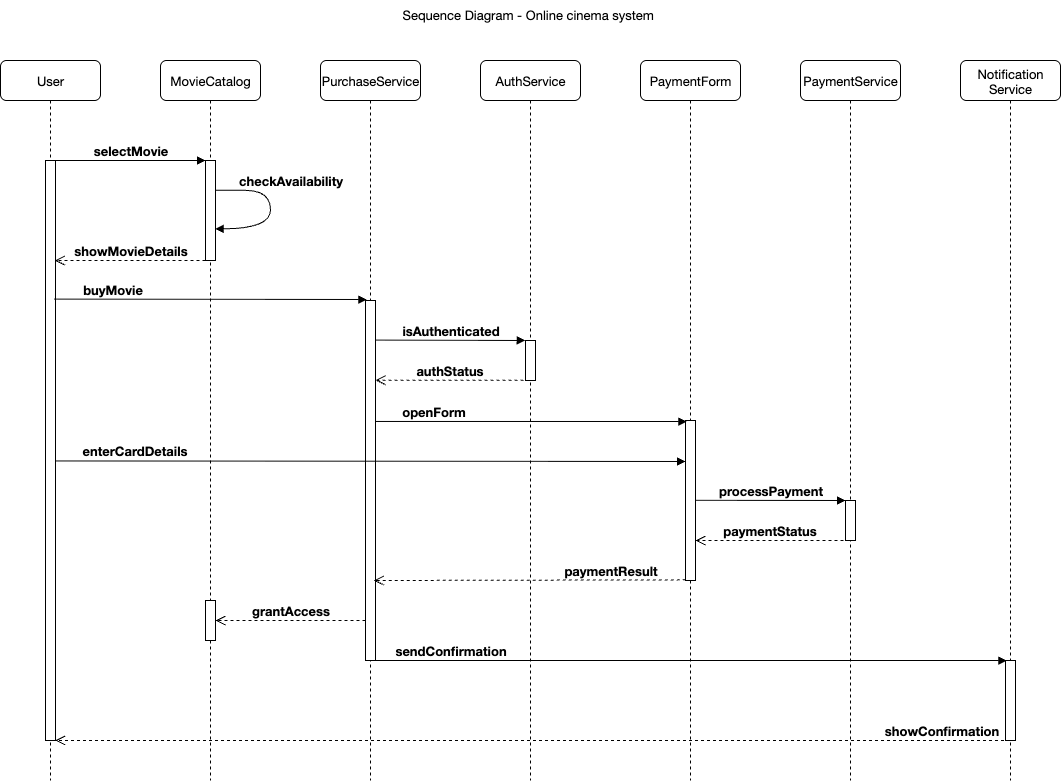

The diagram above was exported from draw.io. Its source (the exported page's mxGraphModel, read from the mxfile embedded in the PNG):
<mxGraphModel dx="2946" dy="1126" grid="1" gridSize="10" guides="1" tooltips="1" connect="1" arrows="1" fold="1" page="1" pageScale="1" pageWidth="1100" pageHeight="850" background="light-dark(#FFFFFF,#FF66FF)" math="0" shadow="0">
  <root>
    <mxCell id="0" />
    <mxCell id="1" parent="0" />
    <mxCell id="7baba1c4bc27f4b0-2" value="&lt;span style=&quot;text-align: start; background-color: transparent; font-family: &amp;quot;Helvetica Neue&amp;quot;; font-size: 13px; color: light-dark(rgb(0, 0, 0), rgb(255, 255, 255));&quot;&gt;MovieCatalog&lt;/span&gt;" style="shape=umlLifeline;perimeter=lifelinePerimeter;whiteSpace=wrap;html=1;container=1;collapsible=0;recursiveResize=0;outlineConnect=0;rounded=1;shadow=0;comic=0;labelBackgroundColor=none;strokeWidth=1;fontFamily=Verdana;fontSize=12;align=center;" parent="1" vertex="1">
      <mxGeometry x="180" y="80" width="100" height="720" as="geometry" />
    </mxCell>
    <mxCell id="7baba1c4bc27f4b0-10" value="" style="html=1;points=[];perimeter=orthogonalPerimeter;rounded=0;shadow=0;comic=0;labelBackgroundColor=none;strokeWidth=1;fontFamily=Verdana;fontSize=12;align=center;" parent="7baba1c4bc27f4b0-2" vertex="1">
      <mxGeometry x="45" y="100" width="10" height="100" as="geometry" />
    </mxCell>
    <mxCell id="rAhEO1nORdzWqYQ06Rxi-16" value="" style="html=1;points=[];perimeter=orthogonalPerimeter;rounded=0;shadow=0;comic=0;labelBackgroundColor=none;strokeColor=#000000;strokeWidth=1;fillColor=#FFFFFF;fontFamily=Verdana;fontSize=12;fontColor=#000000;align=center;" vertex="1" parent="7baba1c4bc27f4b0-2">
      <mxGeometry x="45" y="540" width="10" height="40" as="geometry" />
    </mxCell>
    <mxCell id="rAhEO1nORdzWqYQ06Rxi-3" value="&lt;p style=&quot;margin: 0px; font-variant-numeric: normal; font-variant-east-asian: normal; font-variant-alternates: normal; font-size-adjust: none; font-kerning: auto; font-optical-sizing: auto; font-feature-settings: normal; font-variation-settings: normal; font-variant-position: normal; font-variant-emoji: normal; font-stretch: normal; font-size: 13px; line-height: normal; font-family: &amp;quot;Helvetica Neue&amp;quot;; color: rgb(0, 0, 0); text-align: start; text-wrap-mode: wrap;&quot; class=&quot;p1&quot;&gt;&lt;b&gt;showMovieDetails&lt;/b&gt;&lt;/p&gt;" style="html=1;verticalAlign=bottom;endArrow=open;dashed=1;endSize=8;labelBackgroundColor=none;fontFamily=Verdana;fontSize=12;edgeStyle=elbowEdgeStyle;elbow=vertical;entryX=0.933;entryY=0.172;entryDx=0;entryDy=0;entryPerimeter=0;" edge="1" parent="7baba1c4bc27f4b0-2" target="7baba1c4bc27f4b0-9">
      <mxGeometry relative="1" as="geometry">
        <mxPoint x="-100" y="200" as="targetPoint" />
        <Array as="points">
          <mxPoint x="-10" y="200" />
          <mxPoint x="20" y="200" />
        </Array>
        <mxPoint x="45" y="200" as="sourcePoint" />
      </mxGeometry>
    </mxCell>
    <mxCell id="rAhEO1nORdzWqYQ06Rxi-2" value="&lt;p style=&quot;margin: 0px; font-variant-numeric: normal; font-variant-east-asian: normal; font-variant-alternates: normal; font-size-adjust: none; font-kerning: auto; font-optical-sizing: auto; font-feature-settings: normal; font-variation-settings: normal; font-variant-position: normal; font-variant-emoji: normal; font-stretch: normal; font-size: 13px; line-height: normal; font-family: &amp;quot;Helvetica Neue&amp;quot;; color: rgb(0, 0, 0); text-align: start; text-wrap-mode: wrap;&quot; class=&quot;p1&quot;&gt;&lt;b&gt;checkAvailability&lt;/b&gt;&lt;/p&gt;" style="html=1;verticalAlign=bottom;endArrow=block;labelBackgroundColor=none;fontFamily=Verdana;fontSize=12;elbow=vertical;edgeStyle=orthogonalEdgeStyle;curved=1;entryX=0.967;entryY=0.683;entryPerimeter=0;exitX=1;exitY=0.297;exitDx=0;exitDy=0;exitPerimeter=0;entryDx=0;entryDy=0;" edge="1" parent="7baba1c4bc27f4b0-2" source="7baba1c4bc27f4b0-10" target="7baba1c4bc27f4b0-10">
      <mxGeometry x="-0.2599" y="20" relative="1" as="geometry">
        <mxPoint x="60" y="130" as="sourcePoint" />
        <mxPoint x="60" y="169" as="targetPoint" />
        <Array as="points">
          <mxPoint x="60" y="130" />
          <mxPoint x="110" y="130" />
          <mxPoint x="110" y="168" />
        </Array>
        <mxPoint as="offset" />
      </mxGeometry>
    </mxCell>
    <mxCell id="7baba1c4bc27f4b0-3" value="&lt;p style=&quot;margin: 0px; font-variant-numeric: normal; font-variant-east-asian: normal; font-variant-alternates: normal; font-size-adjust: none; font-kerning: auto; font-optical-sizing: auto; font-feature-settings: normal; font-variation-settings: normal; font-variant-position: normal; font-variant-emoji: normal; font-stretch: normal; font-size: 13px; line-height: normal; font-family: &amp;quot;Helvetica Neue&amp;quot;; color: rgb(0, 0, 0); text-align: start;&quot; class=&quot;p1&quot;&gt;AuthService&lt;/p&gt;" style="shape=umlLifeline;perimeter=lifelinePerimeter;whiteSpace=wrap;html=1;container=1;collapsible=0;recursiveResize=0;outlineConnect=0;rounded=1;shadow=0;comic=0;labelBackgroundColor=none;strokeWidth=1;fontFamily=Verdana;fontSize=12;align=center;" parent="1" vertex="1">
      <mxGeometry x="500" y="80" width="100" height="720" as="geometry" />
    </mxCell>
    <mxCell id="7baba1c4bc27f4b0-13" value="" style="html=1;points=[];perimeter=orthogonalPerimeter;rounded=0;shadow=0;comic=0;labelBackgroundColor=none;strokeWidth=1;fontFamily=Verdana;fontSize=12;align=center;" parent="7baba1c4bc27f4b0-3" vertex="1">
      <mxGeometry x="45" y="280" width="10" height="40" as="geometry" />
    </mxCell>
    <mxCell id="rAhEO1nORdzWqYQ06Rxi-6" value="&lt;p style=&quot;margin: 0px; font-variant-numeric: normal; font-variant-east-asian: normal; font-variant-alternates: normal; font-size-adjust: none; font-kerning: auto; font-optical-sizing: auto; font-feature-settings: normal; font-variation-settings: normal; font-variant-position: normal; font-variant-emoji: normal; font-stretch: normal; font-size: 13px; line-height: normal; font-family: &amp;quot;Helvetica Neue&amp;quot;; color: rgb(0, 0, 0); text-align: start; text-wrap-mode: wrap;&quot; class=&quot;p1&quot;&gt;&lt;b&gt;authStatus&lt;/b&gt;&lt;/p&gt;" style="html=1;verticalAlign=bottom;endArrow=open;dashed=1;endSize=8;labelBackgroundColor=none;fontFamily=Verdana;fontSize=12;edgeStyle=elbowEdgeStyle;elbow=vertical;entryX=1.233;entryY=0.181;entryDx=0;entryDy=0;entryPerimeter=0;" edge="1" parent="7baba1c4bc27f4b0-3">
      <mxGeometry relative="1" as="geometry">
        <mxPoint x="-105" y="319.75" as="targetPoint" />
        <Array as="points">
          <mxPoint x="-12" y="319.75" />
          <mxPoint x="18" y="319.75" />
        </Array>
        <mxPoint x="43" y="319.75" as="sourcePoint" />
      </mxGeometry>
    </mxCell>
    <mxCell id="7baba1c4bc27f4b0-4" value="&lt;p style=&quot;margin: 0px; font-variant-numeric: normal; font-variant-east-asian: normal; font-variant-alternates: normal; font-size-adjust: none; font-kerning: auto; font-optical-sizing: auto; font-feature-settings: normal; font-variation-settings: normal; font-variant-position: normal; font-variant-emoji: normal; font-stretch: normal; font-size: 13px; line-height: normal; font-family: &amp;quot;Helvetica Neue&amp;quot;; color: rgb(0, 0, 0); text-align: start;&quot; class=&quot;p1&quot;&gt;PaymentForm&lt;/p&gt;" style="shape=umlLifeline;perimeter=lifelinePerimeter;whiteSpace=wrap;html=1;container=1;collapsible=0;recursiveResize=0;outlineConnect=0;rounded=1;shadow=0;comic=0;labelBackgroundColor=none;strokeWidth=1;fontFamily=Verdana;fontSize=12;align=center;" parent="1" vertex="1">
      <mxGeometry x="660" y="80" width="100" height="720" as="geometry" />
    </mxCell>
    <mxCell id="7baba1c4bc27f4b0-22" value="" style="html=1;points=[];perimeter=orthogonalPerimeter;rounded=0;shadow=0;comic=0;labelBackgroundColor=none;strokeWidth=1;fontFamily=Verdana;fontSize=12;align=center;" parent="7baba1c4bc27f4b0-4" vertex="1">
      <mxGeometry x="45" y="360" width="10" height="160" as="geometry" />
    </mxCell>
    <mxCell id="rAhEO1nORdzWqYQ06Rxi-12" value="&lt;p style=&quot;margin: 0px; font-variant-numeric: normal; font-variant-east-asian: normal; font-variant-alternates: normal; font-size-adjust: none; font-kerning: auto; font-optical-sizing: auto; font-feature-settings: normal; font-variation-settings: normal; font-variant-position: normal; font-variant-emoji: normal; font-stretch: normal; font-size: 13px; line-height: normal; font-family: &amp;quot;Helvetica Neue&amp;quot;; color: rgb(0, 0, 0); text-align: start; text-wrap-mode: wrap;&quot; class=&quot;p1&quot;&gt;&lt;b&gt;paymentStatus&lt;/b&gt;&lt;/p&gt;" style="html=1;verticalAlign=bottom;endArrow=open;dashed=1;endSize=8;labelBackgroundColor=none;fontFamily=Verdana;fontSize=12;edgeStyle=elbowEdgeStyle;elbow=vertical;entryX=1.233;entryY=0.181;entryDx=0;entryDy=0;entryPerimeter=0;" edge="1" parent="7baba1c4bc27f4b0-4">
      <mxGeometry relative="1" as="geometry">
        <mxPoint x="55" y="480" as="targetPoint" />
        <Array as="points">
          <mxPoint x="148" y="480" />
          <mxPoint x="178" y="480" />
        </Array>
        <mxPoint x="203" y="480" as="sourcePoint" />
      </mxGeometry>
    </mxCell>
    <mxCell id="7baba1c4bc27f4b0-5" value="&lt;p style=&quot;margin: 0px; font-variant-numeric: normal; font-variant-east-asian: normal; font-variant-alternates: normal; font-size-adjust: none; font-kerning: auto; font-optical-sizing: auto; font-feature-settings: normal; font-variation-settings: normal; font-variant-position: normal; font-variant-emoji: normal; font-stretch: normal; font-size: 13px; line-height: normal; font-family: &amp;quot;Helvetica Neue&amp;quot;; color: rgb(0, 0, 0); text-align: start;&quot; class=&quot;p1&quot;&gt;PaymentService&lt;/p&gt;" style="shape=umlLifeline;perimeter=lifelinePerimeter;whiteSpace=wrap;html=1;container=1;collapsible=0;recursiveResize=0;outlineConnect=0;rounded=1;shadow=0;comic=0;labelBackgroundColor=none;strokeWidth=1;fontFamily=Verdana;fontSize=12;align=center;" parent="1" vertex="1">
      <mxGeometry x="820" y="80" width="100" height="720" as="geometry" />
    </mxCell>
    <mxCell id="7baba1c4bc27f4b0-19" value="" style="html=1;points=[];perimeter=orthogonalPerimeter;rounded=0;shadow=0;comic=0;labelBackgroundColor=none;strokeWidth=1;fontFamily=Verdana;fontSize=12;align=center;" parent="7baba1c4bc27f4b0-5" vertex="1">
      <mxGeometry x="45" y="440" width="10" height="40" as="geometry" />
    </mxCell>
    <mxCell id="rAhEO1nORdzWqYQ06Rxi-11" value="&lt;p style=&quot;margin: 0px; font-variant-numeric: normal; font-variant-east-asian: normal; font-variant-alternates: normal; font-size-adjust: none; font-kerning: auto; font-optical-sizing: auto; font-feature-settings: normal; font-variation-settings: normal; font-variant-position: normal; font-variant-emoji: normal; font-stretch: normal; font-size: 13px; line-height: normal; font-family: &amp;quot;Helvetica Neue&amp;quot;; color: rgb(0, 0, 0); text-align: start; text-wrap-mode: wrap;&quot; class=&quot;p1&quot;&gt;&lt;b&gt;processPayment&lt;/b&gt;&lt;/p&gt;" style="html=1;verticalAlign=bottom;endArrow=block;entryX=0;entryY=0;labelBackgroundColor=none;fontFamily=Verdana;fontSize=12;edgeStyle=elbowEdgeStyle;elbow=vertical;" edge="1" parent="7baba1c4bc27f4b0-5">
      <mxGeometry relative="1" as="geometry">
        <mxPoint x="-105" y="439.83000000000004" as="sourcePoint" />
        <mxPoint x="45" y="439.83000000000004" as="targetPoint" />
        <mxPoint as="offset" />
      </mxGeometry>
    </mxCell>
    <mxCell id="7baba1c4bc27f4b0-6" value="&lt;p style=&quot;margin: 0px; font-variant-numeric: normal; font-variant-east-asian: normal; font-variant-alternates: normal; font-size-adjust: none; font-kerning: auto; font-optical-sizing: auto; font-feature-settings: normal; font-variation-settings: normal; font-variant-position: normal; font-variant-emoji: normal; font-stretch: normal; font-size: 13px; line-height: normal; font-family: &amp;quot;Helvetica Neue&amp;quot;; color: rgb(0, 0, 0); text-align: start;&quot; class=&quot;p1&quot;&gt;PurchaseService&lt;/p&gt;" style="shape=umlLifeline;perimeter=lifelinePerimeter;whiteSpace=wrap;html=1;container=1;collapsible=0;recursiveResize=0;outlineConnect=0;rounded=1;shadow=0;comic=0;labelBackgroundColor=none;strokeWidth=1;fontFamily=Verdana;fontSize=12;align=center;" parent="1" vertex="1">
      <mxGeometry x="340" y="80" width="100" height="720" as="geometry" />
    </mxCell>
    <mxCell id="7baba1c4bc27f4b0-28" value="" style="html=1;points=[];perimeter=orthogonalPerimeter;rounded=0;shadow=0;comic=0;labelBackgroundColor=none;strokeWidth=1;fontFamily=Verdana;fontSize=12;align=center;" parent="7baba1c4bc27f4b0-6" vertex="1">
      <mxGeometry x="45" y="240" width="10" height="360" as="geometry" />
    </mxCell>
    <mxCell id="7baba1c4bc27f4b0-7" value="&lt;p style=&quot;margin: 0px; font-variant-numeric: normal; font-variant-east-asian: normal; font-variant-alternates: normal; font-size-adjust: none; font-kerning: auto; font-optical-sizing: auto; font-feature-settings: normal; font-variation-settings: normal; font-variant-position: normal; font-variant-emoji: normal; font-stretch: normal; font-size: 13px; line-height: normal; font-family: &amp;quot;Helvetica Neue&amp;quot;; color: rgb(0, 0, 0); text-align: start;&quot; class=&quot;p1&quot;&gt;Notification&lt;/p&gt;&lt;p style=&quot;margin: 0px; font-variant-numeric: normal; font-variant-east-asian: normal; font-variant-alternates: normal; font-size-adjust: none; font-kerning: auto; font-optical-sizing: auto; font-feature-settings: normal; font-variation-settings: normal; font-variant-position: normal; font-variant-emoji: normal; font-stretch: normal; font-size: 13px; line-height: normal; font-family: &amp;quot;Helvetica Neue&amp;quot;; color: rgb(0, 0, 0);&quot; class=&quot;p1&quot;&gt;Service&lt;/p&gt;" style="shape=umlLifeline;perimeter=lifelinePerimeter;whiteSpace=wrap;html=1;container=1;collapsible=0;recursiveResize=0;outlineConnect=0;rounded=1;shadow=0;comic=0;labelBackgroundColor=none;strokeWidth=1;fontFamily=Verdana;fontSize=12;align=center;" parent="1" vertex="1">
      <mxGeometry x="980" y="80" width="100" height="720" as="geometry" />
    </mxCell>
    <mxCell id="7baba1c4bc27f4b0-25" value="" style="html=1;points=[];perimeter=orthogonalPerimeter;rounded=0;shadow=0;comic=0;labelBackgroundColor=none;strokeColor=#000000;strokeWidth=1;fillColor=#FFFFFF;fontFamily=Verdana;fontSize=12;fontColor=#000000;align=center;" parent="7baba1c4bc27f4b0-7" vertex="1">
      <mxGeometry x="45" y="600" width="10" height="80" as="geometry" />
    </mxCell>
    <mxCell id="7baba1c4bc27f4b0-8" value="&lt;span style=&quot;background-color: transparent; color: light-dark(rgb(0, 0, 0), rgb(237, 237, 237)); font-family: &amp;quot;Helvetica Neue&amp;quot;; font-size: 13px; text-align: start;&quot;&gt;User&lt;/span&gt;" style="shape=umlLifeline;perimeter=lifelinePerimeter;whiteSpace=wrap;html=1;container=1;collapsible=0;recursiveResize=0;outlineConnect=0;rounded=1;shadow=0;comic=0;labelBackgroundColor=none;strokeWidth=1;fontFamily=Verdana;fontSize=12;align=center;" parent="1" vertex="1">
      <mxGeometry x="20" y="80" width="100" height="720" as="geometry" />
    </mxCell>
    <mxCell id="7baba1c4bc27f4b0-9" value="" style="html=1;points=[];perimeter=orthogonalPerimeter;rounded=0;shadow=0;comic=0;labelBackgroundColor=none;strokeWidth=1;fontFamily=Verdana;fontSize=12;align=center;" parent="7baba1c4bc27f4b0-8" vertex="1">
      <mxGeometry x="45" y="100" width="10" height="580" as="geometry" />
    </mxCell>
    <mxCell id="7baba1c4bc27f4b0-11" value="&lt;div&gt;&lt;p style=&quot;margin: 0px; font-variant-numeric: normal; font-variant-east-asian: normal; font-variant-alternates: normal; font-size-adjust: none; font-kerning: auto; font-optical-sizing: auto; font-feature-settings: normal; font-variation-settings: normal; font-variant-position: normal; font-variant-emoji: normal; font-stretch: normal; font-size: 13px; line-height: normal; font-family: &amp;quot;Helvetica Neue&amp;quot;; color: rgb(0, 0, 0); text-align: start; text-wrap-mode: wrap;&quot; class=&quot;p1&quot;&gt;&lt;b&gt;selectMovie&lt;/b&gt;&lt;/p&gt;&lt;/div&gt;" style="html=1;verticalAlign=bottom;endArrow=block;entryX=0;entryY=0;labelBackgroundColor=none;fontFamily=Verdana;fontSize=12;edgeStyle=elbowEdgeStyle;elbow=vertical;" parent="1" source="7baba1c4bc27f4b0-9" target="7baba1c4bc27f4b0-10" edge="1">
      <mxGeometry relative="1" as="geometry">
        <mxPoint x="160" y="190" as="sourcePoint" />
        <mxPoint as="offset" />
      </mxGeometry>
    </mxCell>
    <mxCell id="rAhEO1nORdzWqYQ06Rxi-4" value="&lt;p style=&quot;margin: 0px; font-variant-numeric: normal; font-variant-east-asian: normal; font-variant-alternates: normal; font-size-adjust: none; font-kerning: auto; font-optical-sizing: auto; font-feature-settings: normal; font-variation-settings: normal; font-variant-position: normal; font-variant-emoji: normal; font-stretch: normal; font-size: 13px; line-height: normal; font-family: &amp;quot;Helvetica Neue&amp;quot;; color: rgb(0, 0, 0); text-align: start; text-wrap-mode: wrap;&quot; class=&quot;p1&quot;&gt;&lt;b&gt;buyMovie&lt;/b&gt;&lt;/p&gt;" style="html=1;verticalAlign=bottom;endArrow=block;labelBackgroundColor=none;fontFamily=Verdana;fontSize=12;edgeStyle=elbowEdgeStyle;elbow=vertical;entryX=0.133;entryY=-0.002;entryDx=0;entryDy=0;entryPerimeter=0;exitX=0.9;exitY=0.239;exitDx=0;exitDy=0;exitPerimeter=0;" edge="1" parent="1" source="7baba1c4bc27f4b0-9" target="7baba1c4bc27f4b0-28">
      <mxGeometry x="-0.6265" relative="1" as="geometry">
        <mxPoint x="80" y="319" as="sourcePoint" />
        <mxPoint x="380" y="309" as="targetPoint" />
        <mxPoint as="offset" />
      </mxGeometry>
    </mxCell>
    <mxCell id="rAhEO1nORdzWqYQ06Rxi-5" value="&lt;p style=&quot;margin: 0px; font-variant-numeric: normal; font-variant-east-asian: normal; font-variant-alternates: normal; font-size-adjust: none; font-kerning: auto; font-optical-sizing: auto; font-feature-settings: normal; font-variation-settings: normal; font-variant-position: normal; font-variant-emoji: normal; font-stretch: normal; font-size: 13px; line-height: normal; font-family: &amp;quot;Helvetica Neue&amp;quot;; color: rgb(0, 0, 0); text-align: start; text-wrap-mode: wrap;&quot; class=&quot;p1&quot;&gt;&lt;b&gt;isAuthenticated&lt;/b&gt;&lt;/p&gt;" style="html=1;verticalAlign=bottom;endArrow=block;labelBackgroundColor=none;fontFamily=Verdana;fontSize=12;edgeStyle=elbowEdgeStyle;elbow=vertical;entryX=-0.025;entryY=-0.001;entryDx=0;entryDy=0;entryPerimeter=0;exitX=1.033;exitY=0.11;exitDx=0;exitDy=0;exitPerimeter=0;" edge="1" parent="1" source="7baba1c4bc27f4b0-28" target="7baba1c4bc27f4b0-13">
      <mxGeometry relative="1" as="geometry">
        <mxPoint x="400" y="360" as="sourcePoint" />
        <mxPoint x="540" y="340" as="targetPoint" />
      </mxGeometry>
    </mxCell>
    <mxCell id="rAhEO1nORdzWqYQ06Rxi-8" value="&lt;p style=&quot;margin: 0px; font-variant-numeric: normal; font-variant-east-asian: normal; font-variant-alternates: normal; font-size-adjust: none; font-kerning: auto; font-optical-sizing: auto; font-feature-settings: normal; font-variation-settings: normal; font-variant-position: normal; font-variant-emoji: normal; font-stretch: normal; font-size: 13px; line-height: normal; font-family: &amp;quot;Helvetica Neue&amp;quot;; color: rgb(0, 0, 0); text-align: start; text-wrap-mode: wrap;&quot; class=&quot;p1&quot;&gt;&lt;b&gt;enterCardDetails&lt;/b&gt;&lt;/p&gt;" style="html=1;verticalAlign=bottom;endArrow=block;labelBackgroundColor=none;fontFamily=Verdana;fontSize=12;edgeStyle=elbowEdgeStyle;elbow=vertical;entryX=0;entryY=0.256;entryDx=0;entryDy=0;entryPerimeter=0;exitX=1;exitY=0.518;exitDx=0;exitDy=0;exitPerimeter=0;" edge="1" parent="1" source="7baba1c4bc27f4b0-9" target="7baba1c4bc27f4b0-22">
      <mxGeometry x="-0.7469" y="1" relative="1" as="geometry">
        <mxPoint x="80" y="481" as="sourcePoint" />
        <mxPoint x="701" y="481" as="targetPoint" />
        <mxPoint as="offset" />
      </mxGeometry>
    </mxCell>
    <mxCell id="rAhEO1nORdzWqYQ06Rxi-13" value="&lt;p style=&quot;margin: 0px; font-variant-numeric: normal; font-variant-east-asian: normal; font-variant-alternates: normal; font-size-adjust: none; font-kerning: auto; font-optical-sizing: auto; font-feature-settings: normal; font-variation-settings: normal; font-variant-position: normal; font-variant-emoji: normal; font-stretch: normal; font-size: 13px; line-height: normal; font-family: &amp;quot;Helvetica Neue&amp;quot;; color: rgb(0, 0, 0); text-align: start; text-wrap-mode: wrap;&quot; class=&quot;p1&quot;&gt;&lt;b&gt;paymentResult&lt;/b&gt;&lt;/p&gt;" style="html=1;verticalAlign=bottom;endArrow=open;dashed=1;endSize=8;labelBackgroundColor=none;fontFamily=Verdana;fontSize=12;edgeStyle=elbowEdgeStyle;elbow=vertical;exitX=0.033;exitY=0.996;exitDx=0;exitDy=0;exitPerimeter=0;entryX=0.833;entryY=0.778;entryDx=0;entryDy=0;entryPerimeter=0;" edge="1" parent="1" source="7baba1c4bc27f4b0-22" target="7baba1c4bc27f4b0-28">
      <mxGeometry x="-0.5141" relative="1" as="geometry">
        <mxPoint x="400" y="600" as="targetPoint" />
        <Array as="points">
          <mxPoint x="634.25" y="600" />
          <mxPoint x="664.25" y="600" />
        </Array>
        <mxPoint x="689.25" y="600" as="sourcePoint" />
        <mxPoint as="offset" />
      </mxGeometry>
    </mxCell>
    <mxCell id="rAhEO1nORdzWqYQ06Rxi-18" value="&lt;p style=&quot;margin: 0px; font-variant-numeric: normal; font-variant-east-asian: normal; font-variant-alternates: normal; font-size-adjust: none; font-kerning: auto; font-optical-sizing: auto; font-feature-settings: normal; font-variation-settings: normal; font-variant-position: normal; font-variant-emoji: normal; font-stretch: normal; font-size: 13px; line-height: normal; font-family: &amp;quot;Helvetica Neue&amp;quot;; color: rgb(0, 0, 0); text-align: start; text-wrap-mode: wrap;&quot; class=&quot;p1&quot;&gt;&lt;b&gt;sendConfirmation&lt;/b&gt;&lt;/p&gt;" style="html=1;verticalAlign=bottom;endArrow=block;labelBackgroundColor=none;fontFamily=Verdana;fontSize=12;edgeStyle=elbowEdgeStyle;elbow=vertical;exitX=0.967;exitY=0.294;exitDx=0;exitDy=0;exitPerimeter=0;entryX=0.133;entryY=0.004;entryDx=0;entryDy=0;entryPerimeter=0;" edge="1" parent="1" target="7baba1c4bc27f4b0-25">
      <mxGeometry x="-0.7622" relative="1" as="geometry">
        <mxPoint x="394.5" y="680" as="sourcePoint" />
        <mxPoint x="1020" y="680" as="targetPoint" />
        <mxPoint as="offset" />
      </mxGeometry>
    </mxCell>
    <mxCell id="rAhEO1nORdzWqYQ06Rxi-19" value="&lt;p style=&quot;margin: 0px; font-variant-numeric: normal; font-variant-east-asian: normal; font-variant-alternates: normal; font-size-adjust: none; font-kerning: auto; font-optical-sizing: auto; font-feature-settings: normal; font-variation-settings: normal; font-variant-position: normal; font-variant-emoji: normal; font-stretch: normal; font-size: 13px; line-height: normal; font-family: &amp;quot;Helvetica Neue&amp;quot;; color: rgb(0, 0, 0); text-align: start; text-wrap-mode: wrap;&quot; class=&quot;p1&quot;&gt;&lt;b&gt;showConfirmation&lt;/b&gt;&lt;/p&gt;" style="html=1;verticalAlign=bottom;endArrow=open;dashed=1;endSize=8;labelBackgroundColor=none;fontFamily=Verdana;fontSize=12;edgeStyle=elbowEdgeStyle;elbow=vertical;entryX=0.967;entryY=0.999;entryDx=0;entryDy=0;entryPerimeter=0;" edge="1" parent="1" source="7baba1c4bc27f4b0-7" target="7baba1c4bc27f4b0-9">
      <mxGeometry x="-0.8551" relative="1" as="geometry">
        <mxPoint x="80" y="760" as="targetPoint" />
        <Array as="points">
          <mxPoint x="970" y="760" />
          <mxPoint x="460" y="740" />
          <mxPoint x="314.25" y="730" />
          <mxPoint x="344.25" y="730" />
        </Array>
        <mxPoint x="369.25" y="730" as="sourcePoint" />
        <mxPoint as="offset" />
      </mxGeometry>
    </mxCell>
    <mxCell id="rAhEO1nORdzWqYQ06Rxi-7" value="&lt;p style=&quot;margin: 0px; font-variant-numeric: normal; font-variant-east-asian: normal; font-variant-alternates: normal; font-size-adjust: none; font-kerning: auto; font-optical-sizing: auto; font-feature-settings: normal; font-variation-settings: normal; font-variant-position: normal; font-variant-emoji: normal; font-stretch: normal; font-size: 13px; line-height: normal; font-family: &amp;quot;Helvetica Neue&amp;quot;; color: rgb(0, 0, 0); text-align: start; text-wrap-mode: wrap;&quot; class=&quot;p1&quot;&gt;&lt;b&gt;openForm&lt;/b&gt;&lt;/p&gt;" style="html=1;verticalAlign=bottom;endArrow=block;labelBackgroundColor=none;fontFamily=Verdana;fontSize=12;edgeStyle=elbowEdgeStyle;elbow=vertical;exitX=1.033;exitY=0.336;exitDx=0;exitDy=0;exitPerimeter=0;entryX=0.133;entryY=0.004;entryDx=0;entryDy=0;entryPerimeter=0;" edge="1" parent="1" source="7baba1c4bc27f4b0-28" target="7baba1c4bc27f4b0-22">
      <mxGeometry x="-0.6265" relative="1" as="geometry">
        <mxPoint x="390" y="440" as="sourcePoint" />
        <mxPoint x="701" y="441" as="targetPoint" />
        <mxPoint as="offset" />
      </mxGeometry>
    </mxCell>
    <mxCell id="rAhEO1nORdzWqYQ06Rxi-17" value="&lt;p style=&quot;margin: 0px; font-variant-numeric: normal; font-variant-east-asian: normal; font-variant-alternates: normal; font-size-adjust: none; font-kerning: auto; font-optical-sizing: auto; font-feature-settings: normal; font-variation-settings: normal; font-variant-position: normal; font-variant-emoji: normal; font-stretch: normal; font-size: 13px; line-height: normal; font-family: &amp;quot;Helvetica Neue&amp;quot;; color: rgb(0, 0, 0); text-align: start; text-wrap-mode: wrap;&quot; class=&quot;p1&quot;&gt;&lt;b&gt;grantAccess&lt;/b&gt;&lt;/p&gt;" style="html=1;verticalAlign=bottom;endArrow=open;dashed=1;endSize=8;labelBackgroundColor=none;fontFamily=Verdana;fontSize=12;edgeStyle=elbowEdgeStyle;elbow=vertical;" edge="1" parent="1" source="7baba1c4bc27f4b0-28" target="rAhEO1nORdzWqYQ06Rxi-16">
      <mxGeometry relative="1" as="geometry">
        <mxPoint x="240" y="640" as="targetPoint" />
        <Array as="points">
          <mxPoint x="333" y="640" />
          <mxPoint x="363" y="640" />
        </Array>
        <mxPoint x="388" y="640" as="sourcePoint" />
      </mxGeometry>
    </mxCell>
    <mxCell id="rAhEO1nORdzWqYQ06Rxi-20" value="&lt;p style=&quot;margin: 0px; font-variant-numeric: normal; font-variant-east-asian: normal; font-variant-alternates: normal; font-size-adjust: none; font-kerning: auto; font-optical-sizing: auto; font-feature-settings: normal; font-variation-settings: normal; font-variant-position: normal; font-variant-emoji: normal; font-stretch: normal; font-size: 13px; line-height: normal; font-family: &amp;quot;Helvetica Neue&amp;quot;; color: rgb(0, 0, 0);&quot; class=&quot;p1&quot;&gt;Sequence Diagram - Online cinema system&lt;/p&gt;" style="text;whiteSpace=wrap;html=1;" vertex="1" parent="1">
      <mxGeometry x="420" y="20" width="330" height="40" as="geometry" />
    </mxCell>
  </root>
</mxGraphModel>